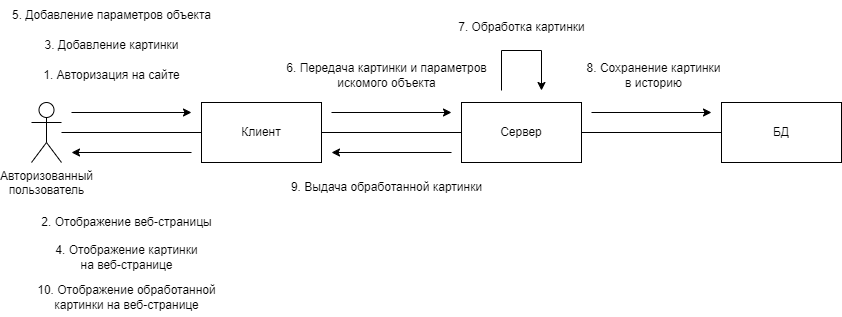

The diagram above was exported from draw.io. Its source (the exported page's mxGraphModel, read from the mxfile embedded in the PNG):
<mxGraphModel dx="1186" dy="713" grid="1" gridSize="10" guides="1" tooltips="1" connect="1" arrows="1" fold="1" page="1" pageScale="1" pageWidth="827" pageHeight="1169" math="0" shadow="0">
  <root>
    <mxCell id="0" />
    <mxCell id="1" parent="0" />
    <mxCell id="rL7DRGaqqIdh5u3a8zcU-1" value="Клиент" style="rounded=0;whiteSpace=wrap;html=1;" vertex="1" parent="1">
      <mxGeometry x="260" y="290" width="120" height="60" as="geometry" />
    </mxCell>
    <mxCell id="rL7DRGaqqIdh5u3a8zcU-2" value="Сервер" style="rounded=0;whiteSpace=wrap;html=1;" vertex="1" parent="1">
      <mxGeometry x="520" y="290" width="120" height="60" as="geometry" />
    </mxCell>
    <mxCell id="rL7DRGaqqIdh5u3a8zcU-3" value="БД" style="rounded=0;whiteSpace=wrap;html=1;" vertex="1" parent="1">
      <mxGeometry x="780" y="290" width="120" height="60" as="geometry" />
    </mxCell>
    <mxCell id="rL7DRGaqqIdh5u3a8zcU-4" value="Авторизованный&lt;br&gt;пользователь" style="shape=umlActor;verticalLabelPosition=bottom;verticalAlign=top;html=1;outlineConnect=0;" vertex="1" parent="1">
      <mxGeometry x="90" y="290" width="30" height="60" as="geometry" />
    </mxCell>
    <mxCell id="rL7DRGaqqIdh5u3a8zcU-5" value="" style="endArrow=none;html=1;rounded=0;" edge="1" parent="1" source="rL7DRGaqqIdh5u3a8zcU-4" target="rL7DRGaqqIdh5u3a8zcU-1">
      <mxGeometry width="50" height="50" relative="1" as="geometry">
        <mxPoint x="390" y="390" as="sourcePoint" />
        <mxPoint x="440" y="340" as="targetPoint" />
      </mxGeometry>
    </mxCell>
    <mxCell id="rL7DRGaqqIdh5u3a8zcU-6" value="" style="endArrow=none;html=1;rounded=0;" edge="1" parent="1" source="rL7DRGaqqIdh5u3a8zcU-1" target="rL7DRGaqqIdh5u3a8zcU-2">
      <mxGeometry width="50" height="50" relative="1" as="geometry">
        <mxPoint x="130" y="330" as="sourcePoint" />
        <mxPoint x="220" y="330" as="targetPoint" />
      </mxGeometry>
    </mxCell>
    <mxCell id="rL7DRGaqqIdh5u3a8zcU-7" value="" style="endArrow=none;html=1;rounded=0;" edge="1" parent="1" source="rL7DRGaqqIdh5u3a8zcU-2" target="rL7DRGaqqIdh5u3a8zcU-3">
      <mxGeometry width="50" height="50" relative="1" as="geometry">
        <mxPoint x="340" y="330" as="sourcePoint" />
        <mxPoint x="410" y="330" as="targetPoint" />
      </mxGeometry>
    </mxCell>
    <mxCell id="rL7DRGaqqIdh5u3a8zcU-8" value="" style="endArrow=classic;html=1;rounded=0;" edge="1" parent="1">
      <mxGeometry width="50" height="50" relative="1" as="geometry">
        <mxPoint x="130" y="300" as="sourcePoint" />
        <mxPoint x="250" y="300" as="targetPoint" />
      </mxGeometry>
    </mxCell>
    <mxCell id="rL7DRGaqqIdh5u3a8zcU-9" value="" style="endArrow=classic;html=1;rounded=0;" edge="1" parent="1">
      <mxGeometry width="50" height="50" relative="1" as="geometry">
        <mxPoint x="390" y="300" as="sourcePoint" />
        <mxPoint x="510" y="300" as="targetPoint" />
      </mxGeometry>
    </mxCell>
    <mxCell id="rL7DRGaqqIdh5u3a8zcU-10" value="" style="endArrow=classic;html=1;rounded=0;" edge="1" parent="1">
      <mxGeometry width="50" height="50" relative="1" as="geometry">
        <mxPoint x="650" y="300" as="sourcePoint" />
        <mxPoint x="770" y="300" as="targetPoint" />
      </mxGeometry>
    </mxCell>
    <mxCell id="rL7DRGaqqIdh5u3a8zcU-11" value="" style="endArrow=classic;html=1;rounded=0;" edge="1" parent="1">
      <mxGeometry width="50" height="50" relative="1" as="geometry">
        <mxPoint x="510" y="340" as="sourcePoint" />
        <mxPoint x="390" y="340" as="targetPoint" />
      </mxGeometry>
    </mxCell>
    <mxCell id="rL7DRGaqqIdh5u3a8zcU-12" value="" style="endArrow=classic;html=1;rounded=0;" edge="1" parent="1">
      <mxGeometry width="50" height="50" relative="1" as="geometry">
        <mxPoint x="250" y="340" as="sourcePoint" />
        <mxPoint x="130" y="340" as="targetPoint" />
      </mxGeometry>
    </mxCell>
    <mxCell id="rL7DRGaqqIdh5u3a8zcU-14" value="1. Авторизация на сайте" style="text;html=1;align=center;verticalAlign=middle;resizable=0;points=[];autosize=1;strokeColor=none;fillColor=none;" vertex="1" parent="1">
      <mxGeometry x="90" y="248" width="160" height="30" as="geometry" />
    </mxCell>
    <mxCell id="rL7DRGaqqIdh5u3a8zcU-15" value="6. Передача картинки и параметров &lt;br&gt;искомого объекта" style="text;html=1;align=center;verticalAlign=middle;resizable=0;points=[];autosize=1;strokeColor=none;fillColor=none;" vertex="1" parent="1">
      <mxGeometry x="335" y="243" width="220" height="40" as="geometry" />
    </mxCell>
    <mxCell id="rL7DRGaqqIdh5u3a8zcU-16" value="8. Сохранение картинки &lt;br&gt;в историю" style="text;html=1;align=center;verticalAlign=middle;resizable=0;points=[];autosize=1;strokeColor=none;fillColor=none;" vertex="1" parent="1">
      <mxGeometry x="632" y="243" width="160" height="40" as="geometry" />
    </mxCell>
    <mxCell id="rL7DRGaqqIdh5u3a8zcU-18" value="9. Выдача обработанной картинки" style="text;html=1;align=center;verticalAlign=middle;resizable=0;points=[];autosize=1;strokeColor=none;fillColor=none;" vertex="1" parent="1">
      <mxGeometry x="340" y="360" width="210" height="30" as="geometry" />
    </mxCell>
    <mxCell id="rL7DRGaqqIdh5u3a8zcU-19" value="2. Отображение веб-страницы" style="text;html=1;align=center;verticalAlign=middle;resizable=0;points=[];autosize=1;strokeColor=none;fillColor=none;" vertex="1" parent="1">
      <mxGeometry x="90" y="395" width="190" height="30" as="geometry" />
    </mxCell>
    <mxCell id="rL7DRGaqqIdh5u3a8zcU-20" value="3. Добавление картинки" style="text;html=1;align=center;verticalAlign=middle;resizable=0;points=[];autosize=1;strokeColor=none;fillColor=none;" vertex="1" parent="1">
      <mxGeometry x="90" y="218" width="160" height="30" as="geometry" />
    </mxCell>
    <mxCell id="rL7DRGaqqIdh5u3a8zcU-22" value="5. Добавление параметров объекта" style="text;html=1;align=center;verticalAlign=middle;resizable=0;points=[];autosize=1;strokeColor=none;fillColor=none;" vertex="1" parent="1">
      <mxGeometry x="60" y="188" width="220" height="30" as="geometry" />
    </mxCell>
    <mxCell id="rL7DRGaqqIdh5u3a8zcU-23" value="4. Отображение картинки &lt;br&gt;на веб-странице" style="text;html=1;align=center;verticalAlign=middle;resizable=0;points=[];autosize=1;strokeColor=none;fillColor=none;" vertex="1" parent="1">
      <mxGeometry x="100" y="425" width="170" height="40" as="geometry" />
    </mxCell>
    <mxCell id="rL7DRGaqqIdh5u3a8zcU-24" value="" style="endArrow=classic;html=1;rounded=0;" edge="1" parent="1">
      <mxGeometry width="50" height="50" relative="1" as="geometry">
        <mxPoint x="560" y="278" as="sourcePoint" />
        <mxPoint x="600" y="278" as="targetPoint" />
        <Array as="points">
          <mxPoint x="560" y="238" />
          <mxPoint x="600" y="238" />
        </Array>
      </mxGeometry>
    </mxCell>
    <mxCell id="rL7DRGaqqIdh5u3a8zcU-25" value="7. Обработка картинки" style="text;html=1;align=center;verticalAlign=middle;resizable=0;points=[];autosize=1;strokeColor=none;fillColor=none;" vertex="1" parent="1">
      <mxGeometry x="505" y="200" width="150" height="30" as="geometry" />
    </mxCell>
    <mxCell id="rL7DRGaqqIdh5u3a8zcU-26" value="10. Отображение обработанной &lt;br&gt;картинки на веб-странице" style="text;html=1;align=center;verticalAlign=middle;resizable=0;points=[];autosize=1;strokeColor=none;fillColor=none;" vertex="1" parent="1">
      <mxGeometry x="85" y="465" width="200" height="40" as="geometry" />
    </mxCell>
  </root>
</mxGraphModel>